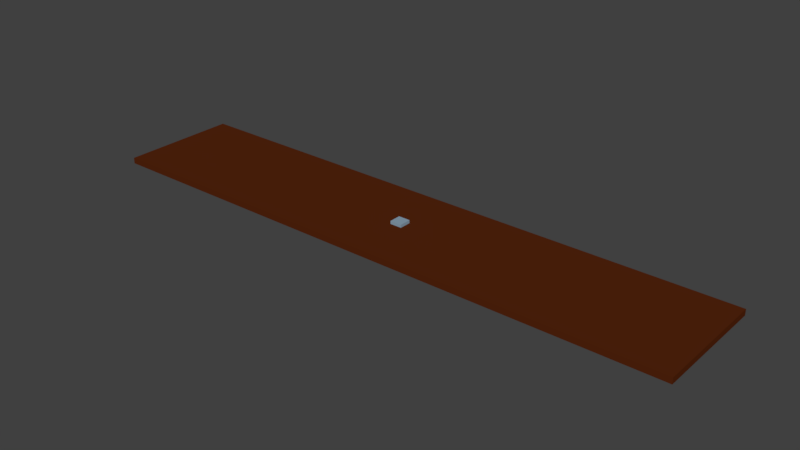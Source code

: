 # Source: World.blend  (saved by Blender 2.79.0; exported with 4.5.12 LTS)
import bpy
from mathutils import Matrix  # noqa: F401  (used for matrix-valued properties, if any)

bpy.ops.wm.read_factory_settings(use_empty=True)
scene = bpy.context.scene
scene.name = 'Scene'

# ---- collections
col_collection_1 = bpy.data.collections.new('Collection 1'); scene.collection.children.link(col_collection_1)
col_collection_11 = bpy.data.collections.new('Collection 11'); scene.collection.children.link(col_collection_11)
col_collection_11.hide_render = True
col_collection_11.hide_viewport = True

# ---- materials (node trees are filled in below, after node groups)
mat_ground_m = bpy.data.materials.new('Ground_m')
mat_ground_m.alpha_threshold = 0.0
mat_ground_m.roughness = 0.5
mat_launch_pad_m = bpy.data.materials.new('Launch_pad_m')
mat_launch_pad_m.alpha_threshold = 0.0
mat_launch_pad_m.roughness = 0.5

# ---- material node trees
mat_ground_m.use_nodes = True; mat_ground_m.node_tree.nodes.clear()
_N = mat_ground_m.node_tree.nodes; _L = mat_ground_m.node_tree.links
n0 = _N.new('ShaderNodeOutputMaterial'); n0.name = 'Material Output'; n0.location = (300, 300)
n1 = _N.new('ShaderNodeBsdfDiffuse'); n1.name = 'Diffuse BSDF'; n1.location = (10, 300)
n1.inputs[0].default_value = (0.09084, 0.0185, 0.004391, 1.0)
_L.new(n1.outputs[0], n0.inputs[0])
n0.is_active_output = True
mat_launch_pad_m.use_nodes = True; mat_launch_pad_m.node_tree.nodes.clear()
_N = mat_launch_pad_m.node_tree.nodes; _L = mat_launch_pad_m.node_tree.links
n0 = _N.new('ShaderNodeOutputMaterial'); n0.name = 'Material Output'; n0.location = (300, 300)
n1 = _N.new('ShaderNodeBsdfDiffuse'); n1.name = 'Diffuse BSDF'; n1.location = (10, 300)
n1.inputs[0].default_value = (0.2582, 0.3663, 0.4621, 1.0)
_L.new(n1.outputs[0], n0.inputs[0])
n0.is_active_output = True

# ---- world
world_world = bpy.data.worlds.new('World'); scene.world = world_world
world_world.color = (0.05088, 0.05088, 0.05088)
world_world.use_sun_shadow = False
world_world.sun_shadow_jitter_overblur = 0.0
world_world.cycles.sampling_method = 'MANUAL'

# ---- meshes
me_ground = bpy.data.meshes.new('Ground')
me_ground.from_pydata([(50.0, -10.0, -1.0), (50.0, -10.0, -2.98e-08), (-50.0, -10.0, -1.0), (-50.0, -10.0, -2.98e-08), (50.0, 10.0, -1.0), (50.0, 10.0, -2.98e-08), (-50.0, 10.0, -1.0), (-50.0, 10.0, -2.98e-08)], [], [(0, 1, 3, 2), (2, 3, 7, 6), (6, 7, 5, 4), (4, 5, 1, 0), (2, 6, 4, 0), (7, 3, 1, 5)])
me_ground.materials.append(mat_ground_m)
me_ground.use_remesh_preserve_volume = False
me_ground.use_remesh_preserve_attributes = False
me_ground.use_mirror_vertex_groups = False
me_ground.update()
me_launch_pad = bpy.data.meshes.new('Launch_pad')
me_launch_pad.from_pydata([(-1.0, -1.0, 0.0), (-1.0, -1.0, 0.5), (-1.0, 1.0, 0.0), (-1.0, 1.0, 0.5), (1.0, -1.0, 0.0), (1.0, -1.0, 0.5), (1.0, 1.0, 0.0), (1.0, 1.0, 0.5)], [], [(0, 1, 3, 2), (2, 3, 7, 6), (6, 7, 5, 4), (4, 5, 1, 0), (2, 6, 4, 0), (7, 3, 1, 5)])
me_launch_pad.materials.append(mat_launch_pad_m)
me_launch_pad.use_remesh_preserve_volume = False
me_launch_pad.use_remesh_preserve_attributes = False
me_launch_pad.use_mirror_vertex_groups = False
me_launch_pad.update()

# ---- objects
ob_ground = bpy.data.objects.new('Ground', me_ground)
ob_launch_pad = bpy.data.objects.new('Launch_pad', me_launch_pad)
ob_world = bpy.data.objects.new('World', None)

# ---- transforms, parenting, visibility, modifiers, constraints
ob_ground.parent = ob_world
ob_ground.location = (0.0, 0.0, 0.0)
ob_ground.lineart.crease_threshold = 0.0
ob_launch_pad.parent = ob_world
ob_launch_pad.location = (0.0, 0.0, 0.0)
ob_launch_pad.lineart.crease_threshold = 0.0
ob_world.location = (0.0, 0.0, 0.0)
ob_world.empty_image_offset = (0.0, 0.0)
ob_world.lineart.crease_threshold = 0.0

# ---- collection membership
col_collection_1.objects.link(ob_ground)
col_collection_1.objects.link(ob_launch_pad)
col_collection_11.objects.link(ob_world)

# ---- scene / render settings (as saved in the file)
scene.frame_start = 1; scene.frame_end = 250; scene.frame_set(2)
scene.render.engine = 'CYCLES'
scene.render.resolution_percentage = 50
scene.render.dither_intensity = 0.0
scene.cycles.samples = 50
scene.cycles.sampling_pattern = 'TABULATED_SOBOL'
scene.cycles.use_adaptive_sampling = False
scene.cycles.use_light_tree = False
scene.cycles.caustics_reflective = False
scene.cycles.caustics_refractive = False
scene.cycles.blur_glossy = 0.0
scene.cycles.max_bounces = 4
scene.cycles.diffuse_bounces = 2
scene.cycles.glossy_bounces = 2
scene.cycles.transmission_bounces = 4
scene.cycles.transparent_max_bounces = 4
scene.cycles.sample_clamp_indirect = 0.0
scene.view_settings.view_transform = 'Standard'
bpy.context.view_layer.update()

# ---- added for rendering (the .blend has no active camera and no usable light): camera, sun
cam_auto = bpy.data.cameras.new('AutoCamera')
cam_auto.lens = 50.0
cam_auto.sensor_width = 36.0
cam_auto.clip_end = 1656.1
ob_auto_camera = bpy.data.objects.new('AutoCamera', cam_auto)
scene.collection.objects.link(ob_auto_camera)
ob_auto_camera.location = (94.365, -113.238, 75.242)
ob_auto_camera.rotation_euler = (1.09748, -7.21219e-08, 0.694738)
scene.camera = ob_auto_camera
light_auto_sun = bpy.data.lights.new('AutoSun', 'SUN')
light_auto_sun.energy = 3.0
light_auto_sun.angle = 0.0523599
ob_auto_sun = bpy.data.objects.new('AutoSun', light_auto_sun)
scene.collection.objects.link(ob_auto_sun)
ob_auto_sun.rotation_euler = (0.872665, 0.174533, 0.523599)
bpy.context.view_layer.update()
